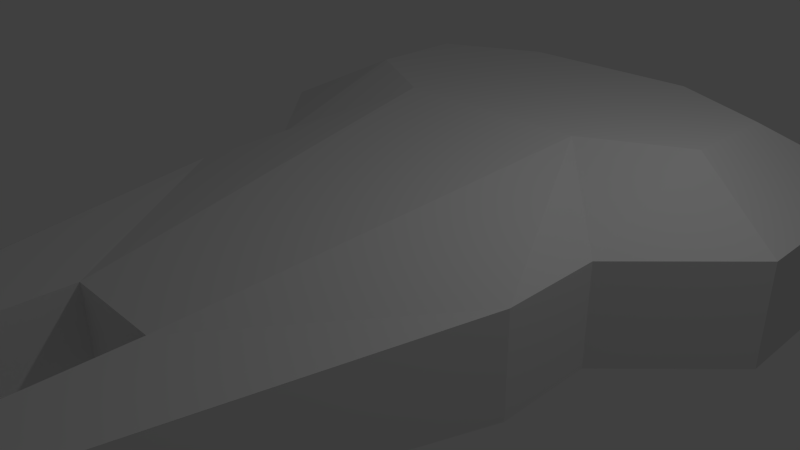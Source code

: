 # Source: ship.blend  (saved by Blender 2.72.0; exported with 4.5.12 LTS)
import bpy
from mathutils import Matrix  # noqa: F401  (used for matrix-valued properties, if any)

bpy.ops.wm.read_factory_settings(use_empty=True)
scene = bpy.context.scene
scene.name = 'Scene'

# ---- collections
col_collection_1 = bpy.data.collections.new('Collection 1'); scene.collection.children.link(col_collection_1)

# ---- materials (node trees are filled in below, after node groups)
mat_material = bpy.data.materials.new('Material')
mat_material.alpha_threshold = 0.0
mat_material.use_transparent_shadow = False
mat_material.roughness = 0.5
mat_material.line_color = (0.0, 0.0, 0.0, 1.0)

# ---- material node trees

# ---- world
world_world = bpy.data.worlds.new('World'); scene.world = world_world
world_world.color = (0.05088, 0.05088, 0.05088)
world_world.use_sun_shadow = False
world_world.sun_shadow_jitter_overblur = 0.0
world_world.cycles.sampling_method = 'MANUAL'
world_world.cycles.sample_map_resolution = 256

# ---- cameras
cam_camera = bpy.data.cameras.new('Camera')
cam_camera.clip_end = 100.0
cam_camera.lens = 35.0
cam_camera.sensor_width = 32.0
cam_camera.sensor_height = 18.0
cam_camera.ortho_scale = 7.314
cam_camera.dof.focus_distance = 0.0
cam_camera.dof.aperture_fstop = 128.0

# ---- lights
light_lamp = bpy.data.lights.new('Lamp', 'POINT')
light_lamp.transmission_factor = 0.0
light_lamp.cutoff_distance = 30.0
light_lamp.energy = 100.0
light_lamp.shadow_buffer_clip_start = 1.001
light_lamp.shadow_soft_size = 0.1
light_lamp.shadow_maximum_resolution = 0.006
light_lamp.use_absolute_resolution = True
light_lamp.cycles.use_multiple_importance_sampling = False

# ---- meshes
me_cube = bpy.data.meshes.new('Cube')
me_cube.from_pydata([(-1.418, 2.107, 1.433), (-2.796, 2.817, 1.433), (0.0, 6.348, 0.722), (-2.796, 4.217, 1.433), (0.0, 4.906, 1.433), (-1.334, 6.348, 0.722), (-4.186, 4.952, 0.722), (-1.334, 4.906, 1.433), (-0.7075, -3.512, 0.722), (0.0, -3.512, 0.722), (-4.207, 2.132, 0.722), (-2.807, 0.7112, 0.722), (-2.807, -0.6675, 0.722), (-1.428, -6.37, 0.722), (-0.739, -6.37, 0.722), (-1.418, 2.107, -1.445), (-2.796, 2.817, -1.445), (0.0, 6.348, -0.6968), (-2.796, 4.217, -1.445), (0.0, 4.906, -1.445), (-1.334, 6.348, -0.6968), (-4.186, 4.952, -0.6968), (-1.334, 4.906, -1.445), (-0.7075, -3.512, -0.3632), (0.0, -3.512, -0.3632), (-4.207, 2.132, -0.6968), (-2.807, 0.7112, -0.6968), (-2.807, -0.6675, -0.6968), (-1.428, -6.37, -0.04407), (-2.118, -3.519, -0.3704), (-0.739, -6.37, -0.04407), (0.0, 2.107, 1.433), (0.0, 2.107, -1.445), (0.0, -0.6675, -0.6968), (0.0, 0.7112, -0.6968), (-2.118, -3.519, 0.722), (-1.063, -0.7025, 1.077)], [], [(7, 3, 5), (31, 0, 4), (4, 7, 2), (1, 6, 3), (10, 1, 11), (35, 8, 13), (18, 22, 21), (19, 22, 32), (19, 20, 22), (16, 18, 25), (15, 16, 26), (24, 27, 23), (23, 30, 8), (30, 28, 14), (28, 29, 27, 13), (27, 26, 12), (26, 25, 11), (25, 21, 10), (20, 6, 21), (20, 17, 5), (24, 23, 9), (31, 8, 36, 0), (26, 34, 15), (33, 34, 26), (32, 15, 34), (27, 33, 26), (25, 26, 16), (21, 25, 18), (20, 21, 22), (20, 19, 17), (32, 22, 15), (16, 15, 18), (22, 18, 15), (5, 17, 2), (6, 20, 5), (6, 10, 21), (10, 11, 25), (12, 26, 11), (12, 35, 13, 27), (13, 14, 28), (33, 27, 24), (29, 28, 30), (23, 29, 30), (9, 23, 8), (30, 14, 8), (29, 23, 27), (8, 31, 9), (14, 13, 8), (11, 0, 12), (0, 36, 12), (36, 8, 12), (35, 12, 8), (0, 11, 1), (6, 1, 10), (6, 5, 3), (5, 2, 7), (7, 4, 0), (3, 7, 1), (1, 7, 0)])
me_cube.materials.append(mat_material)
me_cube.use_remesh_preserve_volume = False
me_cube.use_remesh_preserve_attributes = False
me_cube.use_mirror_vertex_groups = False
me_cube.update()

# ---- objects
ob_cube = bpy.data.objects.new('Cube', me_cube)
ob_lamp = bpy.data.objects.new('Lamp', light_lamp)
ob_camera = bpy.data.objects.new('Camera', cam_camera)

# ---- transforms, parenting, visibility, modifiers, constraints
ob_cube.location = (0.0, 0.0, 0.0)
ob_cube.lock_rotations_4d = False
ob_cube.empty_display_type = 'ARROWS'
ob_cube.lineart.crease_threshold = 0.0
_m = ob_cube.modifiers.new('Mirror', 'MIRROR')
ob_lamp.location = (4.076, 1.005, 5.904)
ob_lamp.rotation_euler = (0.6503, 0.05522, 1.866)
ob_lamp.lock_rotations_4d = False
ob_lamp.empty_display_type = 'ARROWS'
ob_lamp.color = (0.0, 0.0, 0.0, 0.0)
ob_lamp.lineart.crease_threshold = 0.0
ob_camera.location = (7.481, -6.508, 5.344)
ob_camera.rotation_euler = (1.109, 0.01082, 0.8149)
ob_camera.lock_rotations_4d = False
ob_camera.empty_display_type = 'ARROWS'
ob_camera.color = (0.0, 0.0, 0.0, 0.0)
ob_camera.display_type = 'WIRE'
ob_camera.lineart.crease_threshold = 0.0

# ---- collection membership
col_collection_1.objects.link(ob_cube)
col_collection_1.objects.link(ob_lamp)
col_collection_1.objects.link(ob_camera)

# ---- scene / render settings (as saved in the file)
scene.camera = ob_camera
scene.frame_start = 1; scene.frame_end = 250; scene.frame_set(1)
scene.render.engine = 'BLENDER_EEVEE_NEXT'
scene.render.resolution_percentage = 50
scene.render.dither_intensity = 0.0
scene.cycles.use_denoising = False
scene.cycles.samples = 10
scene.cycles.sampling_pattern = 'TABULATED_SOBOL'
scene.cycles.light_sampling_threshold = 0.0
scene.cycles.use_adaptive_sampling = False
scene.cycles.use_light_tree = False
scene.cycles.blur_glossy = 0.0
scene.cycles.pixel_filter_type = 'GAUSSIAN'
scene.cycles.sample_clamp_indirect = 0.0
scene.view_settings.view_transform = 'Standard'
bpy.context.view_layer.update()
